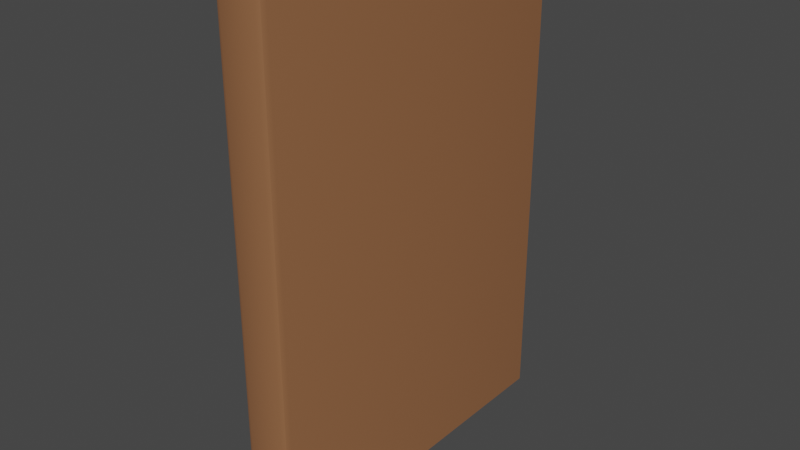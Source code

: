 # Source: hardcover.blend  (saved by Blender 3.4.6; exported with 4.5.12 LTS)
import bpy
from mathutils import Matrix  # noqa: F401  (used for matrix-valued properties, if any)

bpy.ops.wm.read_factory_settings(use_empty=True)
scene = bpy.context.scene
scene.name = 'Scene'

# ---- materials (node trees are filled in below, after node groups)
mat_cover = bpy.data.materials.new('Cover')
mat_cover.alpha_threshold = 0.0
mat_cover.use_transparent_shadow = False
mat_cover.roughness = 0.5
mat_cover.line_color = (0.0, 0.0, 0.0, 1.0)
mat_pages = bpy.data.materials.new('Pages')
mat_pages.use_transparent_shadow = False

# ---- node groups
ng_auto_smooth = bpy.data.node_groups.new('Auto Smooth', 'GeometryNodeTree')
_s = ng_auto_smooth.interface.new_socket(name='Geometry', in_out='OUTPUT', socket_type='NodeSocketGeometry')
_s = ng_auto_smooth.interface.new_socket(name='Geometry', in_out='INPUT', socket_type='NodeSocketGeometry')
_s = ng_auto_smooth.interface.new_socket(name='Angle', in_out='INPUT', socket_type='NodeSocketFloat')
_s.subtype = 'ANGLE'
_s.min_value = 0.0
_s.max_value = 3.142
ng_auto_smooth.is_modifier = True
_N = ng_auto_smooth.nodes; _L = ng_auto_smooth.links
n0 = _N.new('NodeGroupOutput'); n0.name = 'Group Output'; n0.location = (480, -100)
n1 = _N.new('NodeGroupInput'); n1.name = 'Group Input'; n1.location = (-420, -300)
n2 = _N.new('NodeGroupInput'); n2.name = 'Group Input.001'; n2.location = (-60, -100)
n3 = _N.new('GeometryNodeSetShadeSmooth'); n3.name = 'Set Shade Smooth'; n3.location = (120, -100)
n3.domain = 'EDGE'
n4 = _N.new('GeometryNodeSetShadeSmooth'); n4.name = 'Set Shade Smooth.001'; n4.location = (300, -100)
n5 = _N.new('GeometryNodeInputMeshEdgeAngle'); n5.name = 'Edge Angle'; n5.location = (-420, -220)
n6 = _N.new('GeometryNodeInputEdgeSmooth'); n6.name = 'Is Edge Smooth'; n6.location = (-60, -160)
n7 = _N.new('GeometryNodeInputShadeSmooth'); n7.name = 'Is Face Smooth'; n7.location = (-240, -340)
n8 = _N.new('FunctionNodeBooleanMath'); n8.name = 'Boolean Math'; n8.location = (-60, -220)
n9 = _N.new('FunctionNodeCompare'); n9.name = 'Compare'; n9.location = (-240, -180)
n9.operation = 'LESS_EQUAL'
_L.new(n5.outputs[0], n9.inputs[0])
_L.new(n4.outputs[0], n0.inputs[0])
_L.new(n1.outputs[1], n9.inputs[1])
_L.new(n9.outputs[0], n8.inputs[0])
_L.new(n7.outputs[0], n8.inputs[1])
_L.new(n2.outputs[0], n3.inputs[0])
_L.new(n6.outputs[0], n3.inputs[1])
_L.new(n3.outputs[0], n4.inputs[0])
_L.new(n8.outputs[0], n3.inputs[2])
n0.is_active_output = True

# ---- material node trees
mat_cover.use_nodes = True; mat_cover.node_tree.nodes.clear()
_N = mat_cover.node_tree.nodes; _L = mat_cover.node_tree.links
n0 = _N.new('ShaderNodeOutputMaterial'); n0.name = 'Material Output'; n0.location = (300, 300)
n1 = _N.new('ShaderNodeBsdfPrincipled'); n1.name = 'Principled BSDF'; n1.location = (10, 300)
n1.distribution = 'GGX'
n1.subsurface_method = 'RANDOM_WALK_SKIN'
n1.inputs[0].default_value = (0.2883, 0.126, 0.05584, 1.0)
n1.inputs[3].default_value = 1.45
n1.inputs[27].default_value = (0.0, 0.0, 0.0, 1.0)
n1.inputs[28].default_value = 1.0
_L.new(n1.outputs[0], n0.inputs[0])
n0.is_active_output = True
mat_pages.use_nodes = True; mat_pages.node_tree.nodes.clear()
_N = mat_pages.node_tree.nodes; _L = mat_pages.node_tree.links
n0 = _N.new('ShaderNodeBsdfPrincipled'); n0.name = 'Principled BSDF'; n0.location = (10, 300)
n0.distribution = 'GGX'
n0.subsurface_method = 'RANDOM_WALK_SKIN'
n0.inputs[3].default_value = 1.45
n0.inputs[27].default_value = (0.0, 0.0, 0.0, 1.0)
n0.inputs[28].default_value = 1.0
n1 = _N.new('ShaderNodeOutputMaterial'); n1.name = 'Material Output'; n1.location = (300, 300)
_L.new(n0.outputs[0], n1.inputs[0])
n1.is_active_output = True

# ---- world
world_world = bpy.data.worlds.new('World'); scene.world = world_world
world_world.use_nodes = True; world_world.node_tree.nodes.clear()
_N = world_world.node_tree.nodes; _L = world_world.node_tree.links
n0 = _N.new('ShaderNodeOutputWorld'); n0.name = 'World Output'; n0.location = (300, 300)
n1 = _N.new('ShaderNodeBackground'); n1.name = 'Background'; n1.location = (10, 300)
n1.inputs[0].default_value = (0.05088, 0.05088, 0.05088, 1.0)
_L.new(n1.outputs[0], n0.inputs[0])
n0.is_active_output = True
world_world.color = (0.05088, 0.05088, 0.05088)
world_world.use_sun_shadow = False
world_world.sun_shadow_jitter_overblur = 0.0

# ---- meshes
me_cube = bpy.data.meshes.new('Cube')
me_cube.from_pydata([(0.0075, 0.074, 0.105), (0.01, 0.074, -0.105), (0.0075, -0.0715, 0.105), (0.0075, -0.0715, -0.105), (-0.0075, 0.074, 0.105), (-0.0075, 0.074, -0.105), (-0.0075, -0.0715, 0.105), (-0.0075, -0.0715, -0.105), (-0.01, 0.074, -0.105), (0.01, 0.074, 0.105), (0.0075, 0.074, -0.105), (-0.01, 0.074, 0.105), (0.0075, 0.0715, -0.1025), (-0.0075, 0.0715, -0.1025), (-0.0075, 0.0715, 0.1025), (0.0075, 0.0715, 0.1025), (-0.0075, -0.0715, -0.1025), (0.0075, -0.0715, 0.1025), (-0.0075, -0.0715, 0.1025), (0.0075, -0.0715, -0.1025), (-0.0075, -0.074, -0.105), (-0.01, -0.0715, -0.105), (-0.008232, -0.07223, -0.105), (-0.009268, -0.07327, -0.105), (0.0075, -0.074, 0.105), (0.01, -0.0715, 0.105), (0.008232, -0.07223, 0.105), (0.009268, -0.07327, 0.105), (-0.01, -0.0715, 0.105), (-0.0075, -0.074, 0.105), (-0.008232, -0.07223, 0.105), (-0.009268, -0.07327, 0.105), (0.01, -0.0715, -0.105), (0.0075, -0.074, -0.105), (0.008232, -0.07223, -0.105), (0.009268, -0.07327, -0.105)], [], [(5, 4, 14, 13), (7, 3, 34, 33, 20, 22), (33, 24, 29, 20), (2, 0, 15, 17), (0, 2, 26, 25, 9), (4, 6, 18, 14), (21, 28, 11, 8), (10, 0, 9, 1), (4, 5, 8, 11), (6, 4, 11, 28, 30), (2, 6, 30, 29, 24, 26), (1, 9, 25, 32), (3, 10, 1, 32, 34), (15, 14, 18, 17), (13, 12, 19, 16), (13, 14, 15, 12), (7, 5, 13, 16), (10, 3, 19, 12), (3, 7, 16, 19), (6, 2, 17, 18), (0, 10, 12, 15), (20, 23, 22), (23, 21, 22), (24, 27, 26), (27, 25, 26), (28, 31, 30), (31, 29, 30), (32, 35, 34), (35, 33, 34), (20, 29, 31, 23), (23, 31, 28, 21), (24, 33, 35, 27), (27, 35, 32, 25), (5, 7, 22, 21, 8)])
me_cube.polygons.foreach_set('use_smooth', [0, 0, 1, 0, 0, 0, 1, 0, 0, 0, 0, 1, 0, 0, 0, 0, 0, 0, 0, 0, 0, 0, 0, 0, 0, 0, 0, 0, 0, 1, 1, 1, 1, 0])
me_cube.polygons.foreach_set('material_index', [0, 0, 0, 0, 0, 0, 0, 0, 0, 0, 0, 0, 0, 1, 1, 1, 0, 0, 0, 0, 0, 0, 0, 0, 0, 0, 0, 0, 0, 0, 0, 0, 0, 0])
_uv = me_cube.uv_layers.new(name='UVMap')
_uv.uv.foreach_set('vector', [0.6647, 0.007728, 0.01557, 0.007731, 0.0233, 2.816e-06, 0.657, 0.0, 0.6724, 0.4763, 0.6724, 0.5236, 0.6696, 0.5262, 0.6647, 0.5231, 0.6647, 0.4768, 0.6696, 0.4737, 0.6647, 0.5231, 0.01557, 0.5231, 0.01558, 0.4768, 0.6647, 0.4768, 0.007908, 0.5342, 0.007765, 0.9845, 3.055e-05, 0.9768, 0.0001703, 0.5342, 0.007765, 0.9845, 0.007908, 0.5342, 0.01065, 0.5316, 0.01554, 0.5347, 0.01551, 0.9845, 0.007832, 0.01546, 0.007944, 0.4657, 0.0002078, 0.4657, 9.76e-05, 0.0232, 0.6647, 0.4652, 0.01558, 0.4652, 0.01557, 0.01546, 0.6647, 0.01546, 0.6647, 0.9923, 0.01551, 0.9923, 0.01551, 0.9845, 0.6647, 0.9845, 0.01557, 0.007731, 0.6647, 0.007728, 0.6647, 0.01546, 0.01557, 0.01546, 0.007944, 0.4657, 0.007832, 0.01546, 0.01557, 0.01546, 0.01558, 0.4652, 0.01068, 0.4683, 0.007878, 0.5236, 0.007889, 0.4763, 0.01065, 0.4737, 0.01558, 0.4768, 0.01557, 0.5231, 0.01064, 0.5262, 0.6647, 0.9845, 0.01551, 0.9845, 0.01554, 0.5347, 0.6647, 0.5347, 0.6724, 0.5342, 0.6725, 0.9845, 0.6647, 0.9845, 0.6647, 0.5347, 0.6696, 0.5316, 1.49e-07, 0.5, 1.0, 0.5, 1.0, 0.5, 0.0, 0.5, 1.0, 0.5, 0.0, 0.5, 1.192e-07, 0.5, 1.0, 0.5, 1.0, 0.5, 1.0, 0.5, 1.49e-07, 0.5, 0.0, 0.5, 0.6723, 0.4657, 0.6724, 0.01546, 0.6802, 0.02319, 0.6801, 0.4657, 0.6725, 0.9845, 0.6724, 0.5342, 0.6801, 0.5342, 0.6802, 0.9768, 0.6724, 0.5236, 0.6724, 0.4763, 0.6803, 0.4763, 0.6803, 0.5236, 0.007889, 0.4763, 0.007878, 0.5236, 0.0, 0.5236, 1.145e-05, 0.4763, 0.01551, 0.9923, 0.6647, 0.9923, 0.657, 1.0, 0.02324, 1.0, 0.6647, 0.4768, 0.6653, 0.471, 0.6696, 0.4737, 0.6653, 0.471, 0.6647, 0.4652, 0.6696, 0.4683, 0.01557, 0.5231, 0.01492, 0.5289, 0.01064, 0.5262, 0.01492, 0.5289, 0.01554, 0.5347, 0.01065, 0.5316, 0.01558, 0.4652, 0.01494, 0.471, 0.01068, 0.4683, 0.01494, 0.471, 0.01558, 0.4768, 0.01065, 0.4737, 0.6647, 0.5347, 0.6653, 0.5289, 0.6696, 0.5316, 0.6653, 0.5289, 0.6647, 0.5231, 0.6696, 0.5262, 0.6647, 0.4768, 0.01558, 0.4768, 0.01494, 0.471, 0.6653, 0.471, 0.6653, 0.471, 0.01494, 0.471, 0.01558, 0.4652, 0.6647, 0.4652, 0.01557, 0.5231, 0.6647, 0.5231, 0.6653, 0.5289, 0.01492, 0.5289, 0.01492, 0.5289, 0.6653, 0.5289, 0.6647, 0.5347, 0.01554, 0.5347, 0.6724, 0.01546, 0.6723, 0.4657, 0.6696, 0.4683, 0.6647, 0.4652, 0.6647, 0.01546])
me_cube.materials.append(mat_cover)
me_cube.materials.append(mat_pages)
me_cube.use_mirror_vertex_groups = False
me_cube.update()

# ---- objects
ob_book = bpy.data.objects.new('Book', me_cube)

# ---- transforms, parenting, visibility, modifiers, constraints
ob_book.location = (0.0, 0.0, 0.0)
ob_book.lock_rotations_4d = False
ob_book.empty_display_type = 'ARROWS'
ob_book.lineart.crease_threshold = 0.0
_m = ob_book.modifiers.new('Auto Smooth', 'NODES')
_m.node_group = ng_auto_smooth
_gi = [s.identifier for s in ng_auto_smooth.interface.items_tree if s.item_type == 'SOCKET' and s.in_out == 'INPUT']
_m[_gi[1]] = 0.5236  # Angle

# ---- collection membership
scene.collection.objects.link(ob_book)

# ---- scene / render settings (as saved in the file)
scene.frame_start = 1; scene.frame_end = 250; scene.frame_set(1)
scene.render.engine = 'BLENDER_EEVEE_NEXT'
scene.cycles.sampling_pattern = 'TABULATED_SOBOL'
scene.cycles.use_light_tree = False
scene.view_settings.view_transform = 'Filmic'
bpy.context.view_layer.update()

# ---- added for rendering (the .blend has no active camera and no usable light): camera, sun
cam_auto = bpy.data.cameras.new('AutoCamera')
cam_auto.lens = 50.0
cam_auto.sensor_width = 36.0
cam_auto.clip_end = 1000.0
ob_auto_camera = bpy.data.objects.new('AutoCamera', cam_auto)
scene.collection.objects.link(ob_auto_camera)
ob_auto_camera.location = (0.238421, -0.286105, 0.190737)
ob_auto_camera.rotation_euler = (1.09748, -7.21219e-08, 0.694738)
scene.camera = ob_auto_camera
light_auto_sun = bpy.data.lights.new('AutoSun', 'SUN')
light_auto_sun.energy = 3.0
light_auto_sun.angle = 0.0523599
ob_auto_sun = bpy.data.objects.new('AutoSun', light_auto_sun)
scene.collection.objects.link(ob_auto_sun)
ob_auto_sun.rotation_euler = (0.872665, 0.174533, 0.523599)
bpy.context.view_layer.update()
